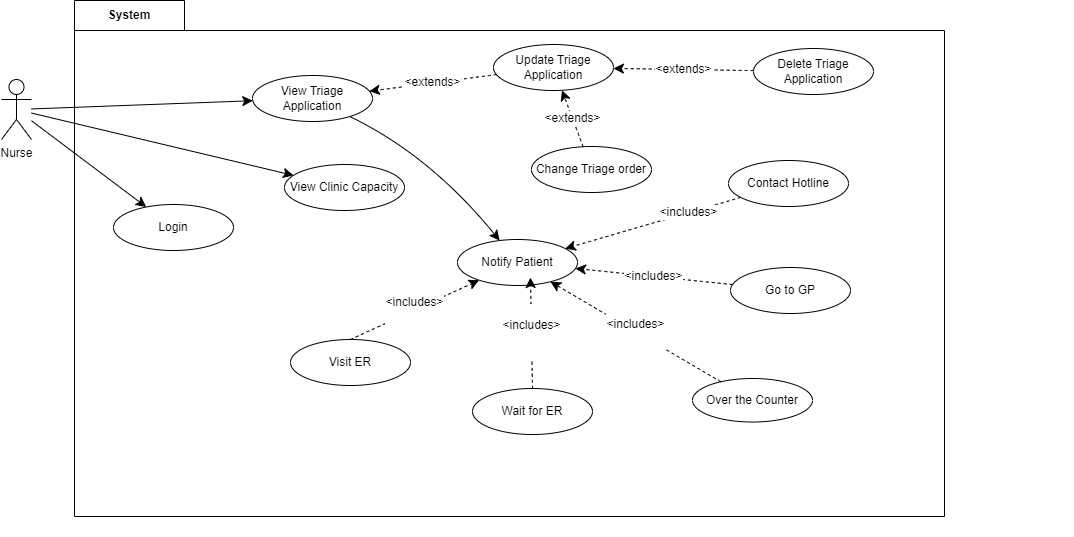

The diagram above was exported from draw.io. Its source (the exported page's mxGraphModel, read from the mxfile embedded in the PNG):
<mxGraphModel dx="1050" dy="969" grid="0" gridSize="10" guides="1" tooltips="1" connect="1" arrows="1" fold="1" page="0" pageScale="1" pageWidth="850" pageHeight="1100" math="0" shadow="0">
  <root>
    <mxCell id="0" />
    <mxCell id="1" parent="0" />
    <mxCell id="SbWBTmoTupCFxA8k5wOT-7" value="System" style="shape=folder;fontStyle=1;tabWidth=110;tabHeight=30;tabPosition=left;html=1;boundedLbl=1;labelInHeader=1;container=1;collapsible=0;whiteSpace=wrap;movable=1;resizable=1;rotatable=1;deletable=1;editable=1;locked=0;connectable=1;" parent="1" vertex="1">
      <mxGeometry x="139" y="-61" width="870" height="516" as="geometry" />
    </mxCell>
    <mxCell id="SbWBTmoTupCFxA8k5wOT-8" value="&lt;div&gt;&lt;br&gt;&lt;/div&gt;&lt;div&gt;&lt;br&gt;&lt;/div&gt;" style="html=1;strokeColor=none;resizeWidth=1;resizeHeight=1;fillColor=none;part=1;connectable=0;allowArrows=0;deletable=0;whiteSpace=wrap;movable=0;resizable=0;rotatable=0;editable=0;locked=1;" parent="SbWBTmoTupCFxA8k5wOT-7" vertex="1">
      <mxGeometry width="1000.0000000000001" height="506.09999999999997" relative="1" as="geometry">
        <mxPoint y="30" as="offset" />
      </mxGeometry>
    </mxCell>
    <mxCell id="Md-x8FtreCaztTVNFcIt-19" value="Delete Triage Application" style="ellipse;whiteSpace=wrap;html=1;movable=1;resizable=1;rotatable=1;deletable=1;editable=1;locked=0;connectable=1;" parent="SbWBTmoTupCFxA8k5wOT-7" vertex="1">
      <mxGeometry x="679" y="48" width="120" height="46" as="geometry" />
    </mxCell>
    <mxCell id="Md-x8FtreCaztTVNFcIt-30" value="Change Triage order" style="ellipse;whiteSpace=wrap;html=1;movable=0;resizable=0;rotatable=0;deletable=0;editable=0;locked=1;connectable=0;" parent="SbWBTmoTupCFxA8k5wOT-7" vertex="1">
      <mxGeometry x="457" y="146" width="120" height="46" as="geometry" />
    </mxCell>
    <mxCell id="Md-x8FtreCaztTVNFcIt-16" value="Update Triage&lt;div&gt;Application&lt;/div&gt;" style="ellipse;whiteSpace=wrap;html=1;movable=1;resizable=1;rotatable=1;deletable=1;editable=1;locked=0;connectable=1;" parent="SbWBTmoTupCFxA8k5wOT-7" vertex="1">
      <mxGeometry x="419" y="44" width="120" height="46" as="geometry" />
    </mxCell>
    <mxCell id="Md-x8FtreCaztTVNFcIt-25" value="&amp;lt;extends&amp;gt;" style="edgeStyle=none;curved=1;rounded=0;orthogonalLoop=1;jettySize=auto;html=1;fontSize=12;startSize=8;endSize=8;dashed=1;movable=0;resizable=0;rotatable=0;deletable=0;editable=0;locked=1;connectable=0;" parent="SbWBTmoTupCFxA8k5wOT-7" source="Md-x8FtreCaztTVNFcIt-19" target="Md-x8FtreCaztTVNFcIt-16" edge="1">
      <mxGeometry relative="1" as="geometry" />
    </mxCell>
    <mxCell id="Md-x8FtreCaztTVNFcIt-47" value="&amp;lt;extends&amp;gt;" style="edgeStyle=none;curved=1;rounded=0;orthogonalLoop=1;jettySize=auto;html=1;fontSize=12;startSize=8;endSize=8;dashed=1;movable=0;resizable=0;rotatable=0;deletable=0;editable=0;locked=1;connectable=0;" parent="SbWBTmoTupCFxA8k5wOT-7" source="Md-x8FtreCaztTVNFcIt-30" target="Md-x8FtreCaztTVNFcIt-16" edge="1">
      <mxGeometry relative="1" as="geometry" />
    </mxCell>
    <mxCell id="5yZGdTupc9NcW4IDz92I-2" value="Visit ER" style="ellipse;whiteSpace=wrap;html=1;movable=1;resizable=1;rotatable=1;deletable=1;editable=1;locked=0;connectable=1;" parent="SbWBTmoTupCFxA8k5wOT-7" vertex="1">
      <mxGeometry x="216" y="339" width="120" height="46" as="geometry" />
    </mxCell>
    <mxCell id="5yZGdTupc9NcW4IDz92I-3" value="Wait for ER" style="ellipse;whiteSpace=wrap;html=1;movable=1;resizable=1;rotatable=1;deletable=1;editable=1;locked=0;connectable=1;" parent="SbWBTmoTupCFxA8k5wOT-7" vertex="1">
      <mxGeometry x="398" y="388" width="120" height="46" as="geometry" />
    </mxCell>
    <mxCell id="Md-x8FtreCaztTVNFcIt-33" value="Over the Counter" style="ellipse;whiteSpace=wrap;html=1;movable=0;resizable=0;rotatable=0;deletable=0;editable=0;locked=1;connectable=0;" parent="SbWBTmoTupCFxA8k5wOT-7" vertex="1">
      <mxGeometry x="618" y="377.9984232365145" width="120" height="43.518672199170126" as="geometry" />
    </mxCell>
    <mxCell id="SbWBTmoTupCFxA8k5wOT-9" value="Login" style="ellipse;whiteSpace=wrap;html=1;" parent="SbWBTmoTupCFxA8k5wOT-7" vertex="1">
      <mxGeometry x="39" y="204" width="120" height="46" as="geometry" />
    </mxCell>
    <mxCell id="SbWBTmoTupCFxA8k5wOT-10" style="edgeStyle=none;curved=1;rounded=0;orthogonalLoop=1;jettySize=auto;html=1;fontSize=12;startSize=8;endSize=8;" parent="1" source="SbWBTmoTupCFxA8k5wOT-3" target="SbWBTmoTupCFxA8k5wOT-9" edge="1">
      <mxGeometry relative="1" as="geometry" />
    </mxCell>
    <mxCell id="Md-x8FtreCaztTVNFcIt-13" style="edgeStyle=none;curved=1;rounded=0;orthogonalLoop=1;jettySize=auto;html=1;fontSize=12;startSize=8;endSize=8;" parent="1" source="SbWBTmoTupCFxA8k5wOT-3" target="Md-x8FtreCaztTVNFcIt-6" edge="1">
      <mxGeometry relative="1" as="geometry" />
    </mxCell>
    <mxCell id="Md-x8FtreCaztTVNFcIt-15" style="edgeStyle=none;curved=1;rounded=0;orthogonalLoop=1;jettySize=auto;html=1;fontSize=12;startSize=8;endSize=8;" parent="1" source="SbWBTmoTupCFxA8k5wOT-3" target="Md-x8FtreCaztTVNFcIt-14" edge="1">
      <mxGeometry relative="1" as="geometry" />
    </mxCell>
    <mxCell id="SbWBTmoTupCFxA8k5wOT-3" value="&lt;div&gt;Nurse&lt;/div&gt;" style="shape=umlActor;verticalLabelPosition=bottom;verticalAlign=top;html=1;outlineConnect=0;" parent="1" vertex="1">
      <mxGeometry x="66" y="18" width="30" height="60" as="geometry" />
    </mxCell>
    <mxCell id="Md-x8FtreCaztTVNFcIt-6" value="View Clinic Capacity" style="ellipse;whiteSpace=wrap;html=1;" parent="1" vertex="1">
      <mxGeometry x="349" y="103" width="120" height="46" as="geometry" />
    </mxCell>
    <mxCell id="Md-x8FtreCaztTVNFcIt-49" style="edgeStyle=none;curved=1;rounded=0;orthogonalLoop=1;jettySize=auto;html=1;fontSize=12;startSize=8;endSize=8;" parent="1" source="Md-x8FtreCaztTVNFcIt-14" target="Md-x8FtreCaztTVNFcIt-20" edge="1">
      <mxGeometry relative="1" as="geometry">
        <Array as="points">
          <mxPoint x="495" y="94" />
        </Array>
      </mxGeometry>
    </mxCell>
    <mxCell id="Md-x8FtreCaztTVNFcIt-14" value="View Triage Application" style="ellipse;whiteSpace=wrap;html=1;" parent="1" vertex="1">
      <mxGeometry x="317" y="14" width="120" height="46" as="geometry" />
    </mxCell>
    <mxCell id="Md-x8FtreCaztTVNFcIt-20" value="Notify Patient" style="ellipse;whiteSpace=wrap;html=1;" parent="1" vertex="1">
      <mxGeometry x="522" y="178" width="120" height="46" as="geometry" />
    </mxCell>
    <mxCell id="Md-x8FtreCaztTVNFcIt-39" value="&#10;&lt;span style=&quot;color: rgb(0, 0, 0); font-family: Helvetica; font-size: 12px; font-style: normal; font-variant-ligatures: normal; font-variant-caps: normal; font-weight: 400; letter-spacing: normal; orphans: 2; text-align: center; text-indent: 0px; text-transform: none; widows: 2; word-spacing: 0px; -webkit-text-stroke-width: 0px; white-space: nowrap; background-color: rgb(255, 255, 255); text-decoration-thickness: initial; text-decoration-style: initial; text-decoration-color: initial; display: inline !important; float: none;&quot;&gt;&amp;lt;includes&amp;gt;&lt;/span&gt;&#10;&#10;" style="edgeStyle=none;curved=1;rounded=0;orthogonalLoop=1;jettySize=auto;html=1;fontSize=12;startSize=8;endSize=8;dashed=1;exitX=0.5;exitY=0;exitDx=0;exitDy=0;" parent="1" source="5yZGdTupc9NcW4IDz92I-2" target="Md-x8FtreCaztTVNFcIt-20" edge="1">
      <mxGeometry relative="1" as="geometry">
        <mxPoint x="484.0190755885949" y="328.9446673494738" as="sourcePoint" />
      </mxGeometry>
    </mxCell>
    <mxCell id="Md-x8FtreCaztTVNFcIt-40" value="&#10;&lt;span style=&quot;color: rgb(0, 0, 0); font-family: Helvetica; font-size: 12px; font-style: normal; font-variant-ligatures: normal; font-variant-caps: normal; font-weight: 400; letter-spacing: normal; orphans: 2; text-align: center; text-indent: 0px; text-transform: none; widows: 2; word-spacing: 0px; -webkit-text-stroke-width: 0px; white-space: nowrap; background-color: rgb(255, 255, 255); text-decoration-thickness: initial; text-decoration-style: initial; text-decoration-color: initial; display: inline !important; float: none;&quot;&gt;&amp;lt;includes&amp;gt;&lt;/span&gt;&#10;&#10;" style="rounded=0;orthogonalLoop=1;jettySize=auto;html=1;fontSize=12;startSize=8;endSize=8;dashed=1;" parent="1" source="Md-x8FtreCaztTVNFcIt-33" target="Md-x8FtreCaztTVNFcIt-20" edge="1">
      <mxGeometry relative="1" as="geometry" />
    </mxCell>
    <mxCell id="Md-x8FtreCaztTVNFcIt-44" style="edgeStyle=none;curved=1;rounded=0;orthogonalLoop=1;jettySize=auto;html=1;fontSize=12;startSize=8;endSize=8;dashed=1;" parent="1" source="Md-x8FtreCaztTVNFcIt-34" target="Md-x8FtreCaztTVNFcIt-20" edge="1">
      <mxGeometry relative="1" as="geometry" />
    </mxCell>
    <mxCell id="Md-x8FtreCaztTVNFcIt-45" value="&amp;lt;includes&amp;gt;" style="edgeLabel;html=1;align=center;verticalAlign=middle;resizable=0;points=[];fontSize=12;" parent="Md-x8FtreCaztTVNFcIt-44" vertex="1" connectable="0">
      <mxGeometry x="-0.4021" y="-1" relative="1" as="geometry">
        <mxPoint as="offset" />
      </mxGeometry>
    </mxCell>
    <mxCell id="Md-x8FtreCaztTVNFcIt-34" value="Contact Hotline" style="ellipse;whiteSpace=wrap;html=1;" parent="1" vertex="1">
      <mxGeometry x="793" y="99" width="120" height="46" as="geometry" />
    </mxCell>
    <mxCell id="Md-x8FtreCaztTVNFcIt-43" value="&amp;lt;includes&amp;gt;" style="edgeStyle=none;curved=1;rounded=0;orthogonalLoop=1;jettySize=auto;html=1;fontSize=12;startSize=8;endSize=8;dashed=1;" parent="1" source="Md-x8FtreCaztTVNFcIt-35" target="Md-x8FtreCaztTVNFcIt-20" edge="1">
      <mxGeometry relative="1" as="geometry" />
    </mxCell>
    <mxCell id="Md-x8FtreCaztTVNFcIt-35" value="Go to GP" style="ellipse;whiteSpace=wrap;html=1;" parent="1" vertex="1">
      <mxGeometry x="795" y="206" width="120" height="46" as="geometry" />
    </mxCell>
    <mxCell id="Md-x8FtreCaztTVNFcIt-38" value="&#10;&lt;span style=&quot;color: rgb(0, 0, 0); font-family: Helvetica; font-size: 12px; font-style: normal; font-variant-ligatures: normal; font-variant-caps: normal; font-weight: 400; letter-spacing: normal; orphans: 2; text-align: center; text-indent: 0px; text-transform: none; widows: 2; word-spacing: 0px; -webkit-text-stroke-width: 0px; white-space: nowrap; background-color: rgb(255, 255, 255); text-decoration-thickness: initial; text-decoration-style: initial; text-decoration-color: initial; display: inline !important; float: none;&quot;&gt;&amp;lt;includes&amp;gt;&lt;/span&gt;&#10;&#10;" style="edgeStyle=none;curved=1;rounded=0;orthogonalLoop=1;jettySize=auto;html=1;entryX=0.608;entryY=0.826;entryDx=0;entryDy=0;entryPerimeter=0;fontSize=12;startSize=8;endSize=8;dashed=1;exitX=0.5;exitY=0;exitDx=0;exitDy=0;" parent="1" source="5yZGdTupc9NcW4IDz92I-3" target="Md-x8FtreCaztTVNFcIt-20" edge="1">
      <mxGeometry relative="1" as="geometry">
        <mxPoint x="635.1178575095407" y="372.11079335234353" as="sourcePoint" />
      </mxGeometry>
    </mxCell>
    <mxCell id="Md-x8FtreCaztTVNFcIt-50" value="&amp;lt;extends&amp;gt;" style="edgeStyle=none;curved=1;rounded=0;orthogonalLoop=1;jettySize=auto;html=1;fontSize=12;startSize=8;endSize=8;dashed=1;" parent="1" source="Md-x8FtreCaztTVNFcIt-16" target="Md-x8FtreCaztTVNFcIt-14" edge="1">
      <mxGeometry relative="1" as="geometry" />
    </mxCell>
    <mxCell id="QhfNY9RAItegICmZyr3E-1" style="edgeStyle=orthogonalEdgeStyle;rounded=0;orthogonalLoop=1;jettySize=auto;html=1;exitX=0.5;exitY=1;exitDx=0;exitDy=0;exitPerimeter=0;" edge="1" parent="1" source="SbWBTmoTupCFxA8k5wOT-7" target="SbWBTmoTupCFxA8k5wOT-7">
      <mxGeometry relative="1" as="geometry" />
    </mxCell>
  </root>
</mxGraphModel>